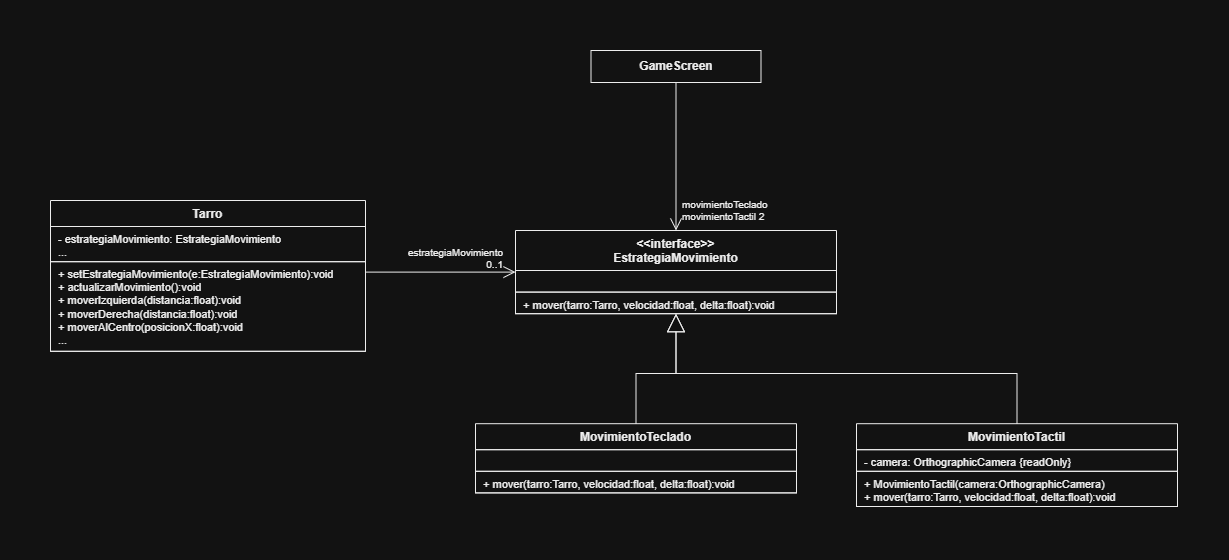

The diagram above was exported from draw.io. Its source (the exported page's mxGraphModel, read from the mxfile embedded in the PNG):
<mxGraphModel dx="1414" dy="849" grid="0" gridSize="10" guides="1" tooltips="1" connect="1" arrows="1" fold="1" page="1" pageScale="1" pageWidth="1227" pageHeight="536" background="#ffffff" math="0" shadow="0">
  <root>
    <mxCell id="0" />
    <mxCell id="1" parent="0" />
    <mxCell id="Tarro" parent="1" style="swimlane;fontStyle=0;html=1;align=center;verticalAlign=top;childLayout=stackLayout;horizontal=1;startSize=26;horizontalStack=0;resizeParent=1;resizeParentMax=0;resizeLast=0;collapsible=0;marginBottom=0;whiteSpace=wrap;fillColor=#ffffff;swimlaneFillColor=#ffffff;strokeColor=#000000;fontSize=12;fontFamily=Arial;fontColor=#000000;" value="&lt;b&gt;Tarro&lt;/b&gt;" vertex="1">
      <mxGeometry height="150.8" width="315" x="40" y="190" as="geometry" />
    </mxCell>
    <mxCell id="n1" parent="Tarro" style="text;html=1;fillColor=none;align=left;verticalAlign=top;spacingLeft=6;spacingRight=4;overflow=hidden;rotatable=0;points=[[0,0.5],[1,0.5]];portConstraint=eastwest;whiteSpace=wrap;fontSize=11;fontFamily=Arial;fontColor=#000000;strokeColor=#000000;" value="- estrategiaMovimiento: EstrategiaMovimiento&lt;br&gt;..." vertex="1">
      <mxGeometry height="35.2" width="315" y="26" as="geometry" />
    </mxCell>
    <mxCell id="n2" parent="Tarro" style="text;html=1;fillColor=none;align=left;verticalAlign=top;spacingLeft=6;spacingRight=4;overflow=hidden;rotatable=0;points=[[0,0.5],[1,0.5]];portConstraint=eastwest;whiteSpace=wrap;fontSize=11;fontFamily=Arial;fontColor=#000000;strokeColor=#000000;" value="+ setEstrategiaMovimiento(e:EstrategiaMovimiento):void&lt;br&gt;+ actualizarMovimiento():void&lt;br&gt;+ moverIzquierda(distancia:float):void&lt;br&gt;+ moverDerecha(distancia:float):void&lt;br&gt;+ moverAlCentro(posicionX:float):void&lt;br&gt;..." vertex="1">
      <mxGeometry height="89.6" width="315" y="61.2" as="geometry" />
    </mxCell>
    <mxCell id="EstrategiaMovimiento" parent="1" style="swimlane;fontStyle=0;html=1;align=center;verticalAlign=top;childLayout=stackLayout;horizontal=1;startSize=40;horizontalStack=0;resizeParent=1;resizeParentMax=0;resizeLast=0;collapsible=0;marginBottom=0;whiteSpace=wrap;fillColor=#ffffff;swimlaneFillColor=#ffffff;strokeColor=#000000;fontSize=12;fontFamily=Arial;fontColor=#000000;" value="&lt;b&gt;&amp;lt;&amp;lt;interface&amp;gt;&amp;gt;&lt;br&gt;EstrategiaMovimiento&lt;/b&gt;" vertex="1">
      <mxGeometry height="83.2" width="321" x="505" y="220" as="geometry" />
    </mxCell>
    <mxCell id="n3" parent="EstrategiaMovimiento" style="text;html=1;fillColor=none;align=left;verticalAlign=top;spacingLeft=6;spacingRight=4;overflow=hidden;rotatable=0;points=[[0,0.5],[1,0.5]];portConstraint=eastwest;whiteSpace=wrap;fontSize=11;fontFamily=Arial;fontColor=#000000;strokeColor=#000000;" value="&amp;nbsp;" vertex="1">
      <mxGeometry height="21.6" width="321" y="40" as="geometry" />
    </mxCell>
    <mxCell id="n4" parent="EstrategiaMovimiento" style="text;html=1;fillColor=none;align=left;verticalAlign=top;spacingLeft=6;spacingRight=4;overflow=hidden;rotatable=0;points=[[0,0.5],[1,0.5]];portConstraint=eastwest;whiteSpace=wrap;fontSize=11;fontFamily=Arial;fontColor=#000000;strokeColor=#000000;" value="+ mover(tarro:Tarro, velocidad:float, delta:float):void" vertex="1">
      <mxGeometry height="21.6" width="321" y="61.6" as="geometry" />
    </mxCell>
    <mxCell id="GameScreen" parent="1" style="rounded=0;whiteSpace=wrap;html=1;fillColor=#ffffff;strokeColor=#000000;fontSize=12;fontFamily=Arial;fontColor=#000000;" value="&lt;b&gt;GameScreen&lt;/b&gt;" vertex="1">
      <mxGeometry height="32" width="170" x="580.5" y="40" as="geometry" />
    </mxCell>
    <mxCell id="MovimientoTeclado" parent="1" style="swimlane;fontStyle=0;html=1;align=center;verticalAlign=top;childLayout=stackLayout;horizontal=1;startSize=26;horizontalStack=0;resizeParent=1;resizeParentMax=0;resizeLast=0;collapsible=0;marginBottom=0;whiteSpace=wrap;fillColor=#ffffff;swimlaneFillColor=#ffffff;strokeColor=#000000;fontSize=12;fontFamily=Arial;fontColor=#000000;" value="&lt;b&gt;MovimientoTeclado&lt;/b&gt;" vertex="1">
      <mxGeometry height="69.2" width="321" x="465" y="413.2" as="geometry" />
    </mxCell>
    <mxCell id="n5" parent="MovimientoTeclado" style="text;html=1;fillColor=none;align=left;verticalAlign=top;spacingLeft=6;spacingRight=4;overflow=hidden;rotatable=0;points=[[0,0.5],[1,0.5]];portConstraint=eastwest;whiteSpace=wrap;fontSize=11;fontFamily=Arial;fontColor=#000000;strokeColor=#000000;" value="&amp;nbsp;" vertex="1">
      <mxGeometry height="21.6" width="321" y="26" as="geometry" />
    </mxCell>
    <mxCell id="n6" parent="MovimientoTeclado" style="text;html=1;fillColor=none;align=left;verticalAlign=top;spacingLeft=6;spacingRight=4;overflow=hidden;rotatable=0;points=[[0,0.5],[1,0.5]];portConstraint=eastwest;whiteSpace=wrap;fontSize=11;fontFamily=Arial;fontColor=#000000;strokeColor=#000000;" value="+ mover(tarro:Tarro, velocidad:float, delta:float):void" vertex="1">
      <mxGeometry height="21.6" width="321" y="47.6" as="geometry" />
    </mxCell>
    <mxCell id="MovimientoTactil" parent="1" style="swimlane;fontStyle=0;html=1;align=center;verticalAlign=top;childLayout=stackLayout;horizontal=1;startSize=26;horizontalStack=0;resizeParent=1;resizeParentMax=0;resizeLast=0;collapsible=0;marginBottom=0;whiteSpace=wrap;fillColor=#ffffff;swimlaneFillColor=#ffffff;strokeColor=#000000;fontSize=12;fontFamily=Arial;fontColor=#000000;" value="&lt;b&gt;MovimientoTactil&lt;/b&gt;" vertex="1">
      <mxGeometry height="82.80000000000001" width="321" x="846" y="413.2" as="geometry" />
    </mxCell>
    <mxCell id="n7" parent="MovimientoTactil" style="text;html=1;fillColor=none;align=left;verticalAlign=top;spacingLeft=6;spacingRight=4;overflow=hidden;rotatable=0;points=[[0,0.5],[1,0.5]];portConstraint=eastwest;whiteSpace=wrap;fontSize=11;fontFamily=Arial;fontColor=#000000;strokeColor=#000000;" value="- camera: OrthographicCamera {readOnly}" vertex="1">
      <mxGeometry height="21.6" width="321" y="26" as="geometry" />
    </mxCell>
    <mxCell id="n8" parent="MovimientoTactil" style="text;html=1;fillColor=none;align=left;verticalAlign=top;spacingLeft=6;spacingRight=4;overflow=hidden;rotatable=0;points=[[0,0.5],[1,0.5]];portConstraint=eastwest;whiteSpace=wrap;fontSize=11;fontFamily=Arial;fontColor=#000000;strokeColor=#000000;" value="+ MovimientoTactil(camera:OrthographicCamera)&lt;br&gt;+ mover(tarro:Tarro, velocidad:float, delta:float):void" vertex="1">
      <mxGeometry height="35.2" width="321" y="47.6" as="geometry" />
    </mxCell>
    <mxCell id="e9" edge="1" parent="1" source="Tarro" style="edgeStyle=orthogonalEdgeStyle;rounded=0;html=1;fontSize=10;jumpStyle=arc;jumpSize=8;strokeColor=#000000;labelBackgroundColor=#ffffff;fontFamily=Arial;fontColor=#000000;endArrow=open;endFill=0;endSize=10;exitX=1;exitY=0.4748;exitDx=0;exitDy=0;entryX=0;entryY=0.5;entryDx=0;entryDy=0;" target="EstrategiaMovimiento" value="">
      <mxGeometry relative="1" as="geometry" />
    </mxCell>
    <mxCell id="n10" connectable="0" parent="e9" style="edgeLabel;html=1;labelPosition=left;align=right;verticalLabelPosition=top;verticalAlign=bottom;resizable=0;points=[];fontSize=10;labelBackgroundColor=#ffffff;fontFamily=Arial;fontColor=#000000;" value="estrategiaMovimiento&lt;br&gt;0..1" vertex="1">
      <mxGeometry relative="1" x="1" as="geometry">
        <mxPoint x="-12" as="offset" />
      </mxGeometry>
    </mxCell>
    <mxCell id="e11" edge="1" parent="1" source="GameScreen" style="edgeStyle=orthogonalEdgeStyle;rounded=0;html=1;fontSize=10;jumpStyle=arc;jumpSize=8;strokeColor=#000000;labelBackgroundColor=#ffffff;fontFamily=Arial;fontColor=#000000;endArrow=open;endFill=0;endSize=10;exitX=0.5;exitY=1;exitDx=0;exitDy=0;entryX=0.5;entryY=0;entryDx=0;entryDy=0;" target="EstrategiaMovimiento" value="">
      <mxGeometry relative="1" as="geometry" />
    </mxCell>
    <mxCell id="n12" connectable="0" parent="e11" style="edgeLabel;html=1;labelPosition=right;align=left;verticalLabelPosition=top;verticalAlign=bottom;resizable=0;points=[];fontSize=10;labelBackgroundColor=#ffffff;fontFamily=Arial;fontColor=#000000;" value="movimientoTeclado&lt;br&gt;movimientoTactil  2" vertex="1">
      <mxGeometry relative="1" x="1" as="geometry">
        <mxPoint x="4" y="-6" as="offset" />
      </mxGeometry>
    </mxCell>
    <mxCell id="e13" edge="1" parent="1" source="MovimientoTeclado" style="edgeStyle=orthogonalEdgeStyle;rounded=0;html=1;fontSize=10;jumpStyle=arc;jumpSize=8;strokeColor=#000000;labelBackgroundColor=#ffffff;fontFamily=Arial;fontColor=#000000;endArrow=block;endFill=0;endSize=16;exitX=0.5;exitY=0;exitDx=0;exitDy=0;entryX=0.5;entryY=1;entryDx=0;entryDy=0;" target="EstrategiaMovimiento" value="">
      <mxGeometry relative="1" as="geometry">
        <Array as="points">
          <mxPoint x="626" y="363" />
          <mxPoint x="666" y="363" />
        </Array>
      </mxGeometry>
    </mxCell>
    <mxCell id="e14" edge="1" parent="1" source="MovimientoTactil" style="edgeStyle=orthogonalEdgeStyle;rounded=0;html=1;fontSize=10;jumpStyle=arc;jumpSize=8;strokeColor=#000000;labelBackgroundColor=#ffffff;fontFamily=Arial;fontColor=#000000;endArrow=block;endFill=0;endSize=16;exitX=0.5;exitY=0;exitDx=0;exitDy=0;entryX=0.5;entryY=1;entryDx=0;entryDy=0;" target="EstrategiaMovimiento" value="">
      <mxGeometry relative="1" as="geometry">
        <Array as="points">
          <mxPoint x="1006" y="363" />
          <mxPoint x="666" y="363" />
        </Array>
      </mxGeometry>
    </mxCell>
  </root>
</mxGraphModel>